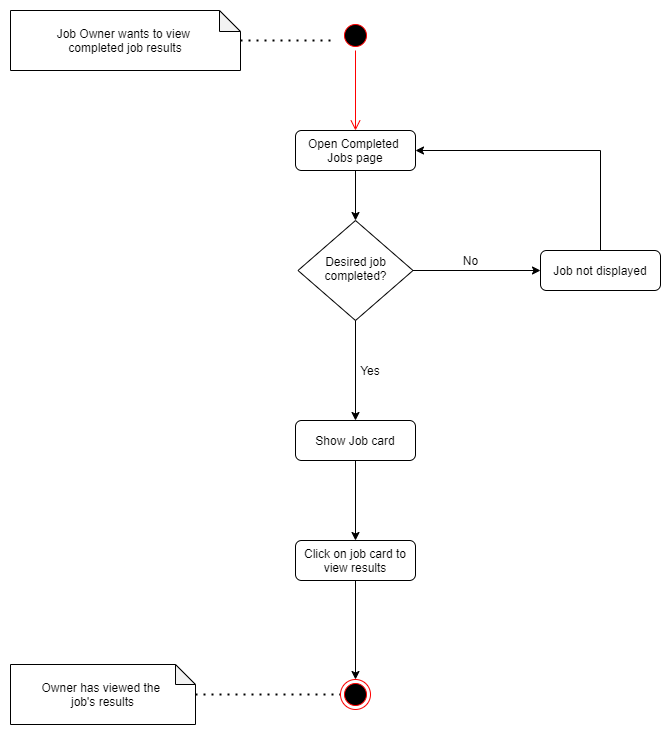

The diagram above was exported from draw.io. Its source (the exported page's mxGraphModel, read from the mxfile embedded in the PNG):
<mxGraphModel dx="2130" dy="987" grid="1" gridSize="10" guides="1" tooltips="1" connect="1" arrows="1" fold="1" page="1" pageScale="1" pageWidth="827" pageHeight="1169" math="0" shadow="0">
  <root>
    <mxCell id="0" />
    <mxCell id="1" parent="0" />
    <mxCell id="dIx5mS_RIp7wcoiXmI85-122" value="Open Completed&amp;nbsp;&lt;br&gt;Jobs page" style="rounded=1;whiteSpace=wrap;html=1;fontSize=12;glass=0;strokeWidth=1;shadow=0;" vertex="1" parent="1">
      <mxGeometry x="1095" y="620" width="120" height="40" as="geometry" />
    </mxCell>
    <mxCell id="dIx5mS_RIp7wcoiXmI85-123" value="Desired job completed?" style="rhombus;whiteSpace=wrap;html=1;shadow=0;fontFamily=Helvetica;fontSize=12;align=center;strokeWidth=1;spacing=6;spacingTop=-4;" vertex="1" parent="1">
      <mxGeometry x="1097.5" y="710" width="115" height="100" as="geometry" />
    </mxCell>
    <mxCell id="dIx5mS_RIp7wcoiXmI85-125" value="Show Job card" style="rounded=1;whiteSpace=wrap;html=1;fontSize=12;glass=0;strokeWidth=1;shadow=0;" vertex="1" parent="1">
      <mxGeometry x="1095" y="910" width="120" height="40" as="geometry" />
    </mxCell>
    <mxCell id="dIx5mS_RIp7wcoiXmI85-146" style="edgeStyle=orthogonalEdgeStyle;rounded=0;orthogonalLoop=1;jettySize=auto;html=1;entryX=1;entryY=0.5;entryDx=0;entryDy=0;" edge="1" parent="1" source="dIx5mS_RIp7wcoiXmI85-126" target="dIx5mS_RIp7wcoiXmI85-122">
      <mxGeometry relative="1" as="geometry">
        <mxPoint x="1390" y="630" as="targetPoint" />
        <Array as="points">
          <mxPoint x="1400" y="640" />
        </Array>
      </mxGeometry>
    </mxCell>
    <mxCell id="dIx5mS_RIp7wcoiXmI85-126" value="Job not displayed" style="rounded=1;whiteSpace=wrap;html=1;fontSize=12;glass=0;strokeWidth=1;shadow=0;" vertex="1" parent="1">
      <mxGeometry x="1340" y="740" width="120" height="40" as="geometry" />
    </mxCell>
    <mxCell id="dIx5mS_RIp7wcoiXmI85-127" value="&lt;div&gt;&lt;span&gt;Job Owner wants to view&amp;nbsp;&lt;/span&gt;&lt;/div&gt;&lt;div&gt;&lt;span&gt;completed&amp;nbsp;&lt;/span&gt;&lt;span&gt;job results&lt;/span&gt;&lt;/div&gt;" style="shape=note;whiteSpace=wrap;html=1;backgroundOutline=1;darkOpacity=0.05;align=center;size=21;" vertex="1" parent="1">
      <mxGeometry x="810" y="500" width="230" height="60" as="geometry" />
    </mxCell>
    <mxCell id="dIx5mS_RIp7wcoiXmI85-129" value="" style="endArrow=none;dashed=1;html=1;dashPattern=1 3;strokeWidth=2;entryX=0;entryY=0.5;entryDx=0;entryDy=0;exitX=0;exitY=0;exitDx=230;exitDy=30;exitPerimeter=0;" edge="1" parent="1" source="dIx5mS_RIp7wcoiXmI85-127">
      <mxGeometry width="50" height="50" relative="1" as="geometry">
        <mxPoint x="1060" y="500" as="sourcePoint" />
        <mxPoint x="1135" y="530" as="targetPoint" />
      </mxGeometry>
    </mxCell>
    <mxCell id="dIx5mS_RIp7wcoiXmI85-130" value="" style="endArrow=classic;html=1;exitX=1;exitY=0.5;exitDx=0;exitDy=0;entryX=0;entryY=0.5;entryDx=0;entryDy=0;" edge="1" parent="1" source="dIx5mS_RIp7wcoiXmI85-123" target="dIx5mS_RIp7wcoiXmI85-126">
      <mxGeometry width="50" height="50" relative="1" as="geometry">
        <mxPoint x="1290" y="830" as="sourcePoint" />
        <mxPoint x="1340" y="780" as="targetPoint" />
      </mxGeometry>
    </mxCell>
    <mxCell id="dIx5mS_RIp7wcoiXmI85-132" value="No" style="text;html=1;align=center;verticalAlign=middle;resizable=0;points=[];autosize=1;strokeColor=none;" vertex="1" parent="1">
      <mxGeometry x="1255" y="740" width="30" height="20" as="geometry" />
    </mxCell>
    <mxCell id="dIx5mS_RIp7wcoiXmI85-133" value="Click on job card to view results" style="rounded=1;whiteSpace=wrap;html=1;fillColor=#FFFFFF;" vertex="1" parent="1">
      <mxGeometry x="1095" y="1030" width="120" height="40" as="geometry" />
    </mxCell>
    <mxCell id="dIx5mS_RIp7wcoiXmI85-135" value="" style="endArrow=classic;html=1;exitX=0.5;exitY=1;exitDx=0;exitDy=0;entryX=0.5;entryY=0;entryDx=0;entryDy=0;" edge="1" parent="1" source="dIx5mS_RIp7wcoiXmI85-122">
      <mxGeometry width="50" height="50" relative="1" as="geometry">
        <mxPoint x="1320" y="690" as="sourcePoint" />
        <mxPoint x="1155" y="710" as="targetPoint" />
      </mxGeometry>
    </mxCell>
    <mxCell id="dIx5mS_RIp7wcoiXmI85-137" value="" style="endArrow=classic;html=1;exitX=0.5;exitY=1;exitDx=0;exitDy=0;entryX=0.5;entryY=0;entryDx=0;entryDy=0;" edge="1" parent="1" source="dIx5mS_RIp7wcoiXmI85-123" target="dIx5mS_RIp7wcoiXmI85-125">
      <mxGeometry width="50" height="50" relative="1" as="geometry">
        <mxPoint x="1180" y="960" as="sourcePoint" />
        <mxPoint x="1230" y="910" as="targetPoint" />
      </mxGeometry>
    </mxCell>
    <mxCell id="dIx5mS_RIp7wcoiXmI85-138" value="Yes" style="text;html=1;strokeColor=none;fillColor=none;align=center;verticalAlign=middle;whiteSpace=wrap;rounded=0;" vertex="1" parent="1">
      <mxGeometry x="1150" y="850" width="40" height="20" as="geometry" />
    </mxCell>
    <mxCell id="dIx5mS_RIp7wcoiXmI85-139" value="" style="endArrow=classic;html=1;exitX=0.5;exitY=1;exitDx=0;exitDy=0;entryX=0.5;entryY=0;entryDx=0;entryDy=0;" edge="1" parent="1" source="dIx5mS_RIp7wcoiXmI85-125" target="dIx5mS_RIp7wcoiXmI85-133">
      <mxGeometry width="50" height="50" relative="1" as="geometry">
        <mxPoint x="1240" y="1070" as="sourcePoint" />
        <mxPoint x="1290" y="1020" as="targetPoint" />
      </mxGeometry>
    </mxCell>
    <mxCell id="dIx5mS_RIp7wcoiXmI85-140" value="" style="endArrow=classic;html=1;exitX=0.5;exitY=1;exitDx=0;exitDy=0;entryX=0.5;entryY=0;entryDx=0;entryDy=0;" edge="1" parent="1" source="dIx5mS_RIp7wcoiXmI85-133">
      <mxGeometry width="50" height="50" relative="1" as="geometry">
        <mxPoint x="1250" y="1200" as="sourcePoint" />
        <mxPoint x="1155" y="1169" as="targetPoint" />
      </mxGeometry>
    </mxCell>
    <mxCell id="dIx5mS_RIp7wcoiXmI85-141" value="&lt;div&gt;&lt;span&gt;Owner has viewed the&amp;nbsp;&lt;/span&gt;&lt;/div&gt;&lt;div&gt;&lt;span&gt;job's results&lt;/span&gt;&lt;/div&gt;" style="shape=note;whiteSpace=wrap;html=1;backgroundOutline=1;darkOpacity=0.05;align=center;size=20;" vertex="1" parent="1">
      <mxGeometry x="810" y="1154" width="185" height="60" as="geometry" />
    </mxCell>
    <mxCell id="dIx5mS_RIp7wcoiXmI85-145" value="" style="endArrow=none;dashed=1;html=1;dashPattern=1 3;strokeWidth=2;exitX=0;exitY=0;exitDx=185;exitDy=30;exitPerimeter=0;entryX=0;entryY=0.5;entryDx=0;entryDy=0;" edge="1" parent="1" source="dIx5mS_RIp7wcoiXmI85-141" target="dIx5mS_RIp7wcoiXmI85-147">
      <mxGeometry width="50" height="50" relative="1" as="geometry">
        <mxPoint x="1030" y="1223" as="sourcePoint" />
        <mxPoint x="1129" y="1195" as="targetPoint" />
      </mxGeometry>
    </mxCell>
    <mxCell id="dIx5mS_RIp7wcoiXmI85-147" value="" style="ellipse;html=1;shape=endState;fillColor=#000000;strokeColor=#ff0000;" vertex="1" parent="1">
      <mxGeometry x="1140" y="1169" width="30" height="30" as="geometry" />
    </mxCell>
    <mxCell id="dIx5mS_RIp7wcoiXmI85-148" value="" style="ellipse;html=1;shape=startState;fillColor=#000000;strokeColor=#ff0000;" vertex="1" parent="1">
      <mxGeometry x="1140" y="510" width="30" height="30" as="geometry" />
    </mxCell>
    <mxCell id="dIx5mS_RIp7wcoiXmI85-149" value="" style="edgeStyle=orthogonalEdgeStyle;html=1;verticalAlign=bottom;endArrow=open;endSize=8;strokeColor=#ff0000;entryX=0.5;entryY=0;entryDx=0;entryDy=0;" edge="1" source="dIx5mS_RIp7wcoiXmI85-148" parent="1" target="dIx5mS_RIp7wcoiXmI85-122">
      <mxGeometry relative="1" as="geometry">
        <mxPoint x="1155" y="600" as="targetPoint" />
      </mxGeometry>
    </mxCell>
  </root>
</mxGraphModel>